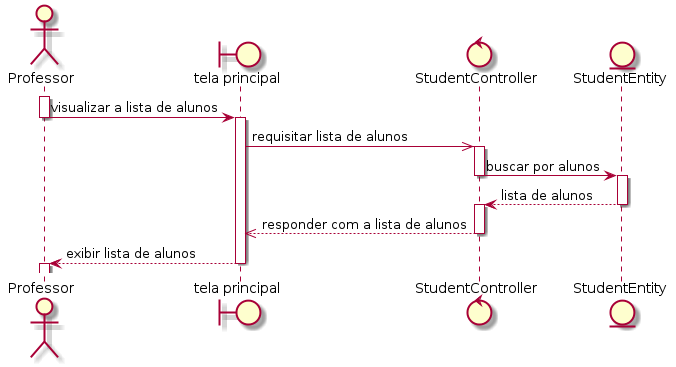

The diagram above was rendered by PlantUML. Its source (embedded in the PNG):
@startuml
actor Professor
boundary "tela principal" as home
control StudentController
entity StudentEntity
activate Professor
Professor -> home: visualizar a lista de alunos
deactivate Professor
activate home
home ->> StudentController: requisitar lista de alunos
activate StudentController
StudentController -> StudentEntity: buscar por alunos
deactivate StudentController
activate StudentEntity
StudentEntity --> StudentController: lista de alunos
deactivate StudentEntity
activate StudentController
StudentController -->> home: responder com a lista de alunos
deactivate StudentController
home --> Professor: exibir lista de alunos
deactivate home
activate Professor
@enduml